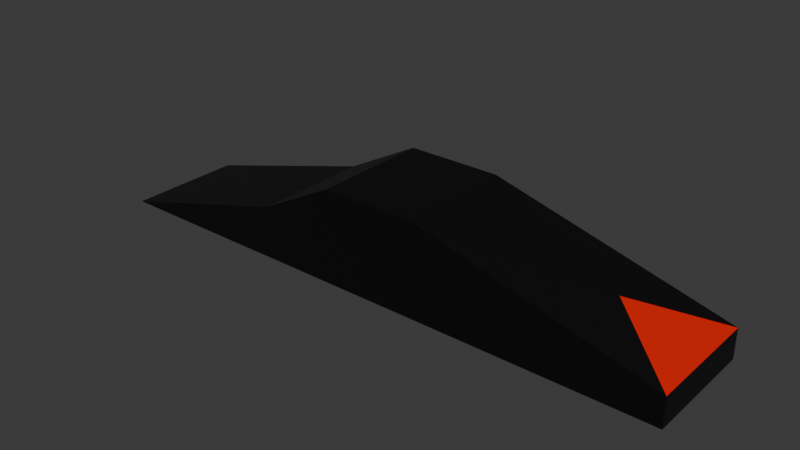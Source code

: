 # Source: ramp_1.blend  (saved by Blender 5.2.18; exported with 4.5.12 LTS)
import bpy
from mathutils import Matrix  # noqa: F401  (used for matrix-valued properties, if any)

bpy.ops.wm.read_factory_settings(use_empty=True)
scene = bpy.context.scene
scene.name = 'Scene'

# ---- collections
col_collection = bpy.data.collections.new('Collection'); scene.collection.children.link(col_collection)

# ---- materials (node trees are filled in below, after node groups)
mat_material_001 = bpy.data.materials.new('Material.001')
mat_material_002 = bpy.data.materials.new('Material.002')

# ---- material node trees
mat_material_001.use_nodes = True; mat_material_001.node_tree.nodes.clear()
_N = mat_material_001.node_tree.nodes; _L = mat_material_001.node_tree.links
n0 = _N.new('ShaderNodeBsdfPrincipled'); n0.name = 'Principled BSDF'; n0.location = (-200, 100)
n0.inputs[0].default_value = (0.8, 0.007244, 8.791e-05, 1.0)
n1 = _N.new('ShaderNodeOutputMaterial'); n1.name = 'Material Output'; n1.location = (200, 100)
_L.new(n0.outputs[0], n1.inputs[0])
n1.is_active_output = True
mat_material_002.use_nodes = True; mat_material_002.node_tree.nodes.clear()
_N = mat_material_002.node_tree.nodes; _L = mat_material_002.node_tree.links
n0 = _N.new('ShaderNodeBsdfPrincipled'); n0.name = 'Principled BSDF'; n0.location = (-200, 100)
n0.inputs[0].default_value = (0.0, 0.0, 0.0, 1.0)
n1 = _N.new('ShaderNodeOutputMaterial'); n1.name = 'Material Output'; n1.location = (200, 100)
_L.new(n0.outputs[0], n1.inputs[0])
n1.is_active_output = True

# ---- world
world_world = bpy.data.worlds.new('World'); scene.world = world_world
world_world.use_nodes = True; world_world.node_tree.nodes.clear()
_N = world_world.node_tree.nodes; _L = world_world.node_tree.links
n0 = _N.new('ShaderNodeOutputWorld'); n0.name = 'World Output'; n0.location = (200, 100)
n1 = _N.new('ShaderNodeBackground'); n1.name = 'Background'; n1.location = (-200, 100)
n1.inputs[0].default_value = (0.05088, 0.05088, 0.05088, 1.0)
_L.new(n1.outputs[0], n0.inputs[0])
n0.is_active_output = True
world_world.color = (0.05088, 0.05088, 0.05088)
world_world.sun_shadow_jitter_overblur = 0.0

# ---- meshes
me_cube_001 = bpy.data.meshes.new('Cube.001')
me_cube_001.from_pydata([(-2.0, -1.0, -1.0), (-2.0, -1.0, 0.5711), (-2.0, 1.0, -1.0), (-2.0, 1.0, 0.5711), (2.0, -1.0, -1.0), (2.0, -1.0, -0.5), (2.0, 1.0, -1.0), (2.0, 1.0, -0.5), (0.7338, -1.83e-08, -0.02968), (-3.586, 1.0, -1.0), (-3.586, -1.0, -1.0), (-3.586, -1.0, 0.5711), (-3.586, 1.0, 0.5711), (-4.869, 1.0, -1.0), (-4.869, -1.0, -1.0), (-4.869, -1.0, -0.1162), (-4.869, 1.0, -0.1162), (-5.809, 1.0, -1.004), (-5.809, -1.0, -1.004), (-8.045, -1.0, -1.004), (-8.045, 1.0, -1.004)], [], [(2, 0, 10, 9), (2, 3, 7, 6), (6, 7, 5, 4), (4, 5, 1, 0), (2, 6, 4, 0), (7, 8, 5), (5, 8, 7, 3, 1), (11, 12, 16, 15), (3, 2, 9, 12), (0, 1, 11, 10), (1, 3, 12, 11), (13, 14, 18, 17), (9, 10, 14, 13), (12, 9, 13, 16), (10, 11, 15, 14), (18, 19, 20, 17), (16, 13, 17, 20), (14, 15, 19, 18), (15, 16, 20, 19)])
me_cube_001.polygons.foreach_set('material_index', [1, 1, 1, 1, 1, 0, 1, 1, 1, 1, 1, 1, 1, 1, 1, 1, 1, 1, 1])
_uv = me_cube_001.uv_layers.new(name='UVMap')
_uv.uv.foreach_set('vector', [0.125, 0.5, 0.125, 0.75, 0.125, 0.75, 0.125, 0.5, 0.375, 0.25, 0.625, 0.25, 0.625, 0.5, 0.375, 0.5, 0.375, 0.5, 0.625, 0.5, 0.625, 0.75, 0.375, 0.75, 0.375, 0.75, 0.625, 0.75, 0.625, 1.0, 0.375, 1.0, 0.125, 0.5, 0.375, 0.5, 0.375, 0.75, 0.125, 0.75, 0.625, 0.5, 0.6807, 0.6171, 0.625, 0.75, 0.625, 0.75, 0.6807, 0.6171, 0.625, 0.5, 0.875, 0.5, 0.875, 0.75, 0.875, 0.75, 0.875, 0.5, 0.875, 0.5, 0.875, 0.75, 0.625, 0.25, 0.375, 0.25, 0.375, 0.25, 0.625, 0.25, 0.375, 1.0, 0.625, 1.0, 0.625, 1.0, 0.375, 1.0, 0.875, 0.75, 0.875, 0.5, 0.875, 0.5, 0.875, 0.75, 0.125, 0.5, 0.125, 0.75, 0.125, 0.75, 0.125, 0.5, 0.125, 0.5, 0.125, 0.75, 0.125, 0.75, 0.125, 0.5, 0.625, 0.25, 0.375, 0.25, 0.375, 0.25, 0.625, 0.25, 0.375, 1.0, 0.625, 1.0, 0.625, 1.0, 0.375, 1.0, 0.375, 0.0, 0.625, 0.0, 0.625, 0.25, 0.375, 0.25, 0.625, 0.25, 0.375, 0.25, 0.375, 0.25, 0.625, 0.25, 0.375, 1.0, 0.625, 1.0, 0.625, 1.0, 0.375, 1.0, 0.875, 0.75, 0.875, 0.5, 0.875, 0.5, 0.875, 0.75])
me_cube_001.materials.append(mat_material_001)
me_cube_001.materials.append(mat_material_002)
me_cube_001.update()

# ---- objects
ob_cube = bpy.data.objects.new('Cube', me_cube_001)

# ---- transforms, parenting, visibility, modifiers, constraints
ob_cube.location = (0.0, 0.0, 0.0)

# ---- collection membership
col_collection.objects.link(ob_cube)

# ---- scene / render settings (as saved in the file)
scene.frame_start = 1; scene.frame_end = 250; scene.frame_set(1)
scene.render.engine = 'BLENDER_EEVEE_NEXT'
scene.render.bake_bias = 0.0
scene.render.bake_samples = 0
scene.cycles.sampling_pattern = 'TABULATED_SOBOL'
scene.eevee.use_volume_custom_range = False
bpy.context.view_layer.update()

# ---- added for rendering (the .blend has no active camera and no usable light): camera, sun
cam_auto = bpy.data.cameras.new('AutoCamera')
cam_auto.lens = 50.0
cam_auto.sensor_width = 36.0
cam_auto.clip_end = 1000.0
ob_auto_camera = bpy.data.objects.new('AutoCamera', cam_auto)
scene.collection.objects.link(ob_auto_camera)
ob_auto_camera.location = (6.56518, -11.5051, 7.45339)
ob_auto_camera.rotation_euler = (1.09748, -7.21219e-08, 0.694738)
scene.camera = ob_auto_camera
light_auto_sun = bpy.data.lights.new('AutoSun', 'SUN')
light_auto_sun.energy = 3.0
light_auto_sun.angle = 0.0523599
ob_auto_sun = bpy.data.objects.new('AutoSun', light_auto_sun)
scene.collection.objects.link(ob_auto_sun)
ob_auto_sun.rotation_euler = (0.872665, 0.174533, 0.523599)
bpy.context.view_layer.update()
